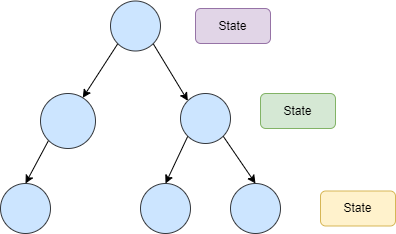

The diagram above was exported from draw.io. Its source (the exported page's mxGraphModel, read from the mxfile embedded in the PNG):
<mxGraphModel dx="805" dy="563" grid="1" gridSize="10" guides="1" tooltips="1" connect="1" arrows="1" fold="1" page="1" pageScale="1" pageWidth="827" pageHeight="1169" math="0" shadow="0">
  <root>
    <mxCell id="0" />
    <mxCell id="1" parent="0" />
    <mxCell id="9" style="edgeStyle=none;html=1;exitX=0;exitY=1;exitDx=0;exitDy=0;fontColor=#000000;" edge="1" parent="1" source="2" target="6">
      <mxGeometry relative="1" as="geometry" />
    </mxCell>
    <mxCell id="11" style="edgeStyle=none;html=1;exitX=1;exitY=1;exitDx=0;exitDy=0;entryX=0;entryY=0;entryDx=0;entryDy=0;fontColor=#000000;" edge="1" parent="1" source="2" target="3">
      <mxGeometry relative="1" as="geometry" />
    </mxCell>
    <mxCell id="2" value="" style="ellipse;whiteSpace=wrap;html=1;aspect=fixed;fillColor=#cce5ff;strokeColor=#36393d;fontColor=#000000;" vertex="1" parent="1">
      <mxGeometry x="150" y="32.5" width="50" height="50" as="geometry" />
    </mxCell>
    <mxCell id="12" style="edgeStyle=none;html=1;exitX=0;exitY=1;exitDx=0;exitDy=0;entryX=0.5;entryY=0;entryDx=0;entryDy=0;fontColor=#000000;" edge="1" parent="1" source="3" target="5">
      <mxGeometry relative="1" as="geometry" />
    </mxCell>
    <mxCell id="13" style="edgeStyle=none;html=1;exitX=1;exitY=1;exitDx=0;exitDy=0;entryX=0.5;entryY=0;entryDx=0;entryDy=0;fontColor=#000000;" edge="1" parent="1" source="3" target="4">
      <mxGeometry relative="1" as="geometry" />
    </mxCell>
    <mxCell id="3" value="" style="ellipse;whiteSpace=wrap;html=1;aspect=fixed;fillColor=#cce5ff;strokeColor=#36393d;fontColor=#000000;" vertex="1" parent="1">
      <mxGeometry x="220" y="125" width="50" height="50" as="geometry" />
    </mxCell>
    <mxCell id="4" value="" style="ellipse;whiteSpace=wrap;html=1;aspect=fixed;fillColor=#cce5ff;strokeColor=#36393d;fontColor=#000000;" vertex="1" parent="1">
      <mxGeometry x="270" y="215" width="50" height="50" as="geometry" />
    </mxCell>
    <mxCell id="5" value="" style="ellipse;whiteSpace=wrap;html=1;aspect=fixed;fillColor=#cce5ff;strokeColor=#36393d;fontColor=#000000;" vertex="1" parent="1">
      <mxGeometry x="180" y="215" width="50" height="50" as="geometry" />
    </mxCell>
    <mxCell id="10" style="edgeStyle=none;html=1;exitX=0;exitY=1;exitDx=0;exitDy=0;entryX=0.5;entryY=0;entryDx=0;entryDy=0;fontColor=#000000;" edge="1" parent="1" source="6" target="7">
      <mxGeometry relative="1" as="geometry" />
    </mxCell>
    <mxCell id="6" value="" style="ellipse;whiteSpace=wrap;html=1;aspect=fixed;fillColor=#cce5ff;strokeColor=#36393d;fontColor=#000000;" vertex="1" parent="1">
      <mxGeometry x="80" y="125" width="55" height="55" as="geometry" />
    </mxCell>
    <mxCell id="7" value="" style="ellipse;whiteSpace=wrap;html=1;aspect=fixed;fillColor=#cce5ff;strokeColor=#36393d;fontColor=#000000;" vertex="1" parent="1">
      <mxGeometry x="40" y="215" width="50" height="50" as="geometry" />
    </mxCell>
    <mxCell id="14" value="State" style="rounded=1;whiteSpace=wrap;html=1;fillColor=#e1d5e7;strokeColor=#9673a6;fontColor=#000000;" vertex="1" parent="1">
      <mxGeometry x="235" y="40" width="75" height="35" as="geometry" />
    </mxCell>
    <mxCell id="15" value="State" style="rounded=1;whiteSpace=wrap;html=1;fillColor=#d5e8d4;strokeColor=#82b366;fontColor=#000000;" vertex="1" parent="1">
      <mxGeometry x="300" y="125" width="75" height="35" as="geometry" />
    </mxCell>
    <mxCell id="16" value="State" style="rounded=1;whiteSpace=wrap;html=1;fillColor=#fff2cc;strokeColor=#d6b656;fontColor=#000000;" vertex="1" parent="1">
      <mxGeometry x="360" y="222.5" width="75" height="35" as="geometry" />
    </mxCell>
  </root>
</mxGraphModel>